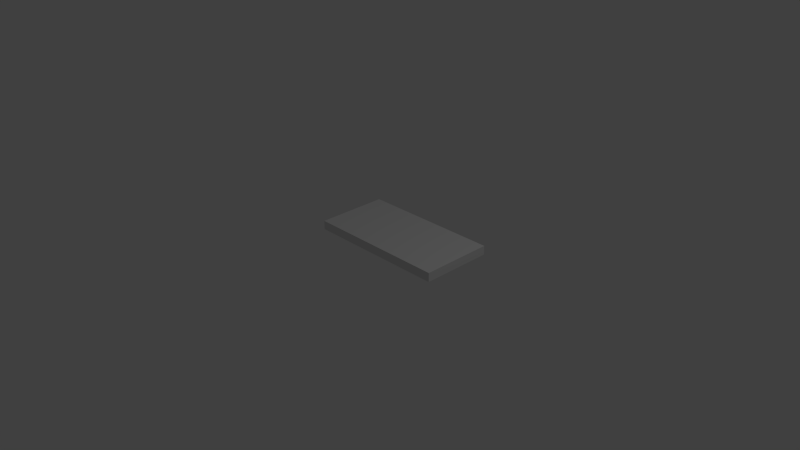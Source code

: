 # Source: plate.blend  (saved by Blender 2.75.0; exported with 4.5.12 LTS)
import bpy
from mathutils import Matrix  # noqa: F401  (used for matrix-valued properties, if any)

bpy.ops.wm.read_factory_settings(use_empty=True)
scene = bpy.context.scene
scene.name = 'Scene'

# ---- collections
col_collection_1 = bpy.data.collections.new('Collection 1'); scene.collection.children.link(col_collection_1)

# ---- materials (node trees are filled in below, after node groups)
mat_material = bpy.data.materials.new('Material')
mat_material.alpha_threshold = 0.0
mat_material.use_transparent_shadow = False
mat_material.roughness = 0.5
mat_material.line_color = (0.0, 0.0, 0.0, 1.0)

# ---- material node trees

# ---- world
world_world = bpy.data.worlds.new('World'); scene.world = world_world
world_world.color = (0.05088, 0.05088, 0.05088)
world_world.use_sun_shadow = False
world_world.sun_shadow_jitter_overblur = 0.0
world_world.cycles.sampling_method = 'MANUAL'
world_world.cycles.sample_map_resolution = 256

# ---- cameras
cam_camera = bpy.data.cameras.new('Camera')
cam_camera.clip_end = 100.0
cam_camera.lens = 35.0
cam_camera.sensor_width = 32.0
cam_camera.sensor_height = 18.0
cam_camera.ortho_scale = 7.314
cam_camera.dof.focus_distance = 0.0
cam_camera.dof.aperture_fstop = 128.0

# ---- lights
light_lamp = bpy.data.lights.new('Lamp', 'POINT')
light_lamp.transmission_factor = 0.0
light_lamp.cutoff_distance = 30.0
light_lamp.energy = 100.0
light_lamp.shadow_buffer_clip_start = 1.001
light_lamp.shadow_soft_size = 0.1
light_lamp.shadow_maximum_resolution = 0.006
light_lamp.use_absolute_resolution = True
light_lamp.cycles.use_multiple_importance_sampling = False

# ---- meshes
me_cube = bpy.data.meshes.new('Cube')
me_cube.from_pydata([(1.0, 1.0, 0.0), (-1.0, 1.0, 0.0), (-1.0, 2.384e-07, 0.0), (1.0, -2.98e-07, 0.0), (-1.0, 1.0, 0.125), (-1.0, 2.384e-07, 0.125), (1.0, 1.0, 0.125), (1.0, -3.278e-07, 0.125)], [], [(0, 3, 2, 1), (3, 7, 5, 2), (6, 0, 1, 4), (7, 3, 0, 6), (6, 4, 5, 7), (4, 1, 2, 5)])
me_cube.materials.append(mat_material)
me_cube.use_remesh_preserve_volume = False
me_cube.use_remesh_preserve_attributes = False
me_cube.use_mirror_vertex_groups = False
me_cube.update()

# ---- objects
ob_cube = bpy.data.objects.new('Cube', me_cube)
ob_lamp = bpy.data.objects.new('Lamp', light_lamp)
ob_camera = bpy.data.objects.new('Camera', cam_camera)

# ---- transforms, parenting, visibility, modifiers, constraints
ob_cube.location = (0.0, 0.0, 0.0)
ob_cube.lock_rotations_4d = False
ob_cube.empty_display_type = 'ARROWS'
ob_cube.lineart.crease_threshold = 0.0
ob_lamp.location = (4.076, 1.005, 5.904)
ob_lamp.rotation_euler = (0.6503, 0.05522, 1.866)
ob_lamp.lock_rotations_4d = False
ob_lamp.empty_display_type = 'ARROWS'
ob_lamp.color = (0.0, 0.0, 0.0, 0.0)
ob_lamp.lineart.crease_threshold = 0.0
ob_camera.location = (7.481, -6.508, 5.344)
ob_camera.rotation_euler = (1.109, 0.01082, 0.8149)
ob_camera.lock_rotations_4d = False
ob_camera.empty_display_type = 'ARROWS'
ob_camera.color = (0.0, 0.0, 0.0, 0.0)
ob_camera.display_type = 'WIRE'
ob_camera.lineart.crease_threshold = 0.0

# ---- collection membership
col_collection_1.objects.link(ob_cube)
col_collection_1.objects.link(ob_lamp)
col_collection_1.objects.link(ob_camera)

# ---- scene / render settings (as saved in the file)
scene.camera = ob_camera
scene.frame_start = 1; scene.frame_end = 250; scene.frame_set(1)
scene.render.engine = 'BLENDER_EEVEE_NEXT'
scene.render.resolution_percentage = 50
scene.render.dither_intensity = 0.0
scene.cycles.use_denoising = False
scene.cycles.samples = 10
scene.cycles.sampling_pattern = 'TABULATED_SOBOL'
scene.cycles.light_sampling_threshold = 0.0
scene.cycles.use_adaptive_sampling = False
scene.cycles.use_light_tree = False
scene.cycles.blur_glossy = 0.0
scene.cycles.pixel_filter_type = 'GAUSSIAN'
scene.cycles.sample_clamp_indirect = 0.0
scene.view_settings.view_transform = 'Standard'
bpy.context.view_layer.update()
